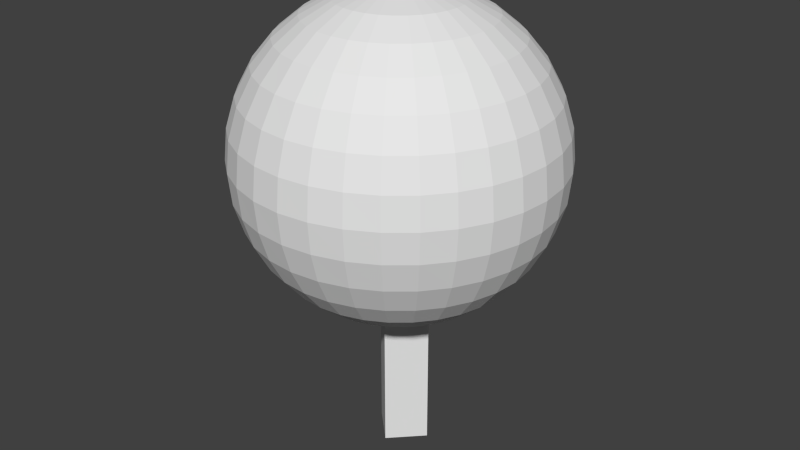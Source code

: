 # Source: Lab_PlasmaBall.blend  (saved by Blender 2.69.0; exported with 4.5.12 LTS)
import bpy
from mathutils import Matrix  # noqa: F401  (used for matrix-valued properties, if any)

bpy.ops.wm.read_factory_settings(use_empty=True)
scene = bpy.context.scene
scene.name = 'Scene'

# ---- collections
col_collection_1 = bpy.data.collections.new('Collection 1'); scene.collection.children.link(col_collection_1)

# ---- world
world_world = bpy.data.worlds.new('World'); scene.world = world_world
world_world.color = (0.05088, 0.05088, 0.05088)
world_world.use_sun_shadow = False
world_world.sun_shadow_jitter_overblur = 0.0
world_world.cycles.sampling_method = 'MANUAL'
world_world.cycles.sample_map_resolution = 256

# ---- meshes
me_cube_075 = bpy.data.meshes.new('Cube.075')
me_cube_075.from_pydata([(0.03079, -0.256, -0.0795), (-0.2547, 0.02379, -0.0795), (0.02506, 0.3093, -0.0795), (0.3106, 0.02951, -0.0795), (0.03079, -0.256, 1.558), (-0.2547, 0.02379, 1.558), (0.02506, 0.3093, 1.558), (0.3106, 0.02951, 1.558), (-0.203, -0.2071, 4.24), (-0.3977, -0.4059, 4.156), (-0.5772, -0.589, 4.018), (-0.7345, -0.7495, 3.834), (-0.8636, -0.8813, 3.609), (-0.9596, -0.9792, 3.353), (-1.019, -1.039, 3.075), (-1.039, -1.06, 2.785), (-1.019, -1.039, 2.496), (-0.9596, -0.9792, 2.218), (-0.8636, -0.8813, 1.961), (-0.7345, -0.7495, 1.736), (-0.5772, -0.589, 1.552), (-0.3977, -0.4059, 1.415), (-0.203, -0.2071, 1.33), (-0.2394, -0.1636, 4.24), (-0.4692, -0.3206, 4.156), (-0.681, -0.4652, 4.018), (-0.8666, -0.5919, 3.834), (-1.019, -0.696, 3.609), (-1.132, -0.7733, 3.353), (-1.202, -0.8209, 3.075), (-1.225, -0.8369, 2.785), (-1.202, -0.8209, 2.496), (-1.132, -0.7733, 2.218), (-1.019, -0.696, 1.961), (-0.8666, -0.5919, 1.736), (-0.681, -0.4652, 1.552), (-0.4692, -0.3206, 1.415), (-0.2394, -0.1636, 1.33), (-0.2667, -0.1139, 4.24), (-0.5226, -0.223, 4.156), (-0.7585, -0.3235, 4.018), (-0.9653, -0.4116, 3.834), (-1.135, -0.4839, 3.609), (-1.261, -0.5376, 3.353), (-1.339, -0.5707, 3.075), (-1.365, -0.5819, 2.785), (-1.339, -0.5707, 2.496), (-1.261, -0.5376, 2.218), (-1.135, -0.4839, 1.961), (-0.9653, -0.4116, 1.736), (-0.7585, -0.3235, 1.552), (-0.5226, -0.223, 1.415), (-0.2667, -0.1139, 1.33), (-0.2837, -0.05978, 4.24), (-0.556, -0.1168, 4.156), (-0.807, -0.1694, 4.018), (-1.027, -0.2155, 3.834), (-1.208, -0.2533, 3.609), (-1.342, -0.2814, 3.353), (-1.424, -0.2987, 3.075), (-1.452, -0.3045, 2.785), (-1.424, -0.2987, 2.496), (-1.342, -0.2814, 2.218), (-1.208, -0.2533, 1.961), (-1.027, -0.2155, 1.736), (-0.807, -0.1694, 1.552), (-0.556, -0.1168, 1.415), (-0.2837, -0.05978, 1.33), (-0.2898, -0.003381, 4.24), (-0.568, -0.006198, 4.156), (-0.8245, -0.008793, 4.018), (-1.049, -0.01107, 3.834), (-1.234, -0.01293, 3.609), (-1.371, -0.01432, 3.353), (-1.455, -0.01518, 3.075), (-1.484, -0.01546, 2.785), (-1.455, -0.01518, 2.496), (-1.371, -0.01432, 2.218), (-1.234, -0.01293, 1.961), (-1.049, -0.01107, 1.736), (-0.8245, -0.008793, 1.552), (-0.568, -0.006198, 1.415), (-0.2898, -0.003381, 1.33), (-0.2848, 0.05312, 4.24), (-0.5583, 0.1046, 4.156), (-0.8103, 0.1521, 4.018), (-1.031, 0.1937, 3.834), (-1.212, 0.2279, 3.609), (-1.347, 0.2533, 3.353), (-1.43, 0.2689, 3.075), (-1.458, 0.2742, 2.785), (-1.43, 0.2689, 2.496), (-1.347, 0.2533, 2.218), (-1.212, 0.2279, 1.961), (-1.031, 0.1937, 1.736), (-0.8103, 0.1521, 1.552), (-0.5583, 0.1046, 1.415), (-0.2848, 0.05312, 1.33), (-0.2689, 0.1076, 4.24), (-0.527, 0.2114, 4.156), (-0.7649, 0.3072, 4.018), (-0.9734, 0.3911, 3.834), (-1.145, 0.4599, 3.609), (-1.272, 0.5111, 3.353), (-1.35, 0.5426, 3.075), (-1.376, 0.5533, 2.785), (-1.35, 0.5426, 2.496), (-1.272, 0.5111, 2.218), (-1.145, 0.4599, 1.961), (-0.9734, 0.3911, 1.736), (-0.7649, 0.3072, 1.552), (-0.527, 0.2114, 1.415), (-0.2689, 0.1076, 1.33), (-0.2427, 0.1579, 4.24), (-0.4756, 0.3101, 4.156), (-0.6902, 0.4504, 4.018), (-0.8784, 0.5734, 3.834), (-1.033, 0.6743, 3.609), (-1.147, 0.7493, 3.353), (-1.218, 0.7955, 3.075), (-1.242, 0.8111, 2.785), (-1.218, 0.7955, 2.496), (-1.147, 0.7493, 2.218), (-1.033, 0.6743, 1.961), (-0.8784, 0.5734, 1.736), (-0.6902, 0.4504, 1.552), (-0.4756, 0.3101, 1.415), (-0.2427, 0.1579, 1.33), (-0.2071, 0.2021, 4.24), (-0.4059, 0.3968, 4.156), (-0.589, 0.5763, 4.018), (-0.7495, 0.7336, 3.834), (-0.8813, 0.8627, 3.609), (-0.9792, 0.9587, 3.353), (-1.039, 1.018, 3.075), (-1.06, 1.038, 2.785), (-1.039, 1.018, 2.496), (-0.9792, 0.9587, 2.218), (-0.8813, 0.8627, 1.961), (-0.7495, 0.7336, 1.736), (-0.589, 0.5763, 1.552), (-0.4059, 0.3968, 1.415), (-0.2071, 0.2021, 1.33), (-0.1636, 0.2385, 4.24), (-0.3206, 0.4683, 4.156), (-0.4652, 0.6801, 4.018), (-0.5919, 0.8657, 3.834), (-0.696, 1.018, 3.609), (-0.7733, 1.131, 3.353), (-0.8209, 1.201, 3.075), (-0.8369, 1.224, 2.785), (-0.8209, 1.201, 2.496), (-0.7733, 1.131, 2.218), (-0.696, 1.018, 1.961), (-0.5919, 0.8657, 1.736), (-0.4652, 0.6801, 1.552), (-0.3206, 0.4683, 1.415), (-0.1636, 0.2385, 1.33), (-0.1139, 0.2658, 4.24), (-0.223, 0.5217, 4.156), (-0.3235, 0.7576, 4.018), (-0.4116, 0.9644, 3.834), (-0.4839, 1.134, 3.609), (-0.5376, 1.26, 3.353), (-0.5707, 1.338, 3.075), (-0.5819, 1.364, 2.785), (-0.5707, 1.338, 2.496), (-0.5376, 1.26, 2.218), (-0.4839, 1.134, 1.961), (-0.4116, 0.9644, 1.736), (-0.3235, 0.7576, 1.552), (-0.223, 0.5217, 1.415), (-0.1139, 0.2658, 1.33), (-0.05977, 0.2828, 4.24), (-0.1168, 0.5551, 4.156), (-0.1694, 0.8061, 4.018), (-0.2155, 1.026, 3.834), (-0.2533, 1.207, 3.609), (-0.2814, 1.341, 3.353), (-0.2987, 1.423, 3.075), (-0.3045, 1.451, 2.785), (-0.2987, 1.423, 2.496), (-0.2814, 1.341, 2.218), (-0.2533, 1.207, 1.961), (-0.2155, 1.026, 1.736), (-0.1694, 0.8061, 1.552), (-0.1168, 0.5551, 1.415), (-0.05977, 0.2828, 1.33), (-0.00338, 0.2889, 4.24), (-0.006196, 0.5671, 4.156), (-0.008791, 0.8236, 4.018), (-0.01107, 1.048, 3.834), (-0.01293, 1.233, 3.609), (-0.01432, 1.37, 3.353), (-0.01517, 1.454, 3.075), (-0.01546, 1.483, 2.785), (-0.01517, 1.454, 2.496), (-0.01432, 1.37, 2.218), (-0.01293, 1.233, 1.961), (-0.01107, 1.048, 1.736), (-0.008791, 0.8236, 1.552), (-0.006196, 0.5671, 1.415), (-0.003379, 0.2889, 1.33), (0.05313, 0.2839, 4.24), (0.1046, 0.5573, 4.156), (0.1521, 0.8093, 4.018), (0.1937, 1.03, 3.834), (0.2279, 1.211, 3.609), (0.2533, 1.346, 3.353), (0.2689, 1.429, 3.075), (0.2742, 1.457, 2.785), (0.2689, 1.429, 2.496), (0.2533, 1.346, 2.218), (0.2279, 1.211, 1.961), (0.1937, 1.03, 1.736), (0.1521, 0.8093, 1.552), (0.1046, 0.5573, 1.415), (0.05313, 0.2839, 1.33), (0.1076, 0.268, 4.24), (0.2114, 0.5261, 4.156), (0.3072, 0.764, 4.018), (0.3911, 0.9725, 3.834), (0.4599, 1.144, 3.609), (0.5111, 1.271, 3.353), (0.5426, 1.349, 3.075), (0.5533, 1.376, 2.785), (0.5426, 1.349, 2.496), (0.5111, 1.271, 2.218), (0.4599, 1.144, 1.961), (0.3911, 0.9725, 1.736), (0.3072, 0.764, 1.552), (0.2114, 0.5261, 1.415), (0.1076, 0.268, 1.33), (0.1579, 0.2418, 4.24), (0.3101, 0.4747, 4.156), (0.4504, 0.6893, 4.018), (0.5734, 0.8775, 3.834), (0.6743, 1.032, 3.609), (0.7493, 1.147, 3.353), (0.7955, 1.217, 3.075), (0.8111, 1.241, 2.785), (0.7955, 1.217, 2.496), (0.7493, 1.147, 2.218), (0.6743, 1.032, 1.961), (0.5734, 0.8775, 1.736), (0.4504, 0.6893, 1.552), (0.3101, 0.4747, 1.415), (0.1579, 0.2418, 1.33), (0.2021, 0.2062, 4.24), (0.3968, 0.405, 4.156), (0.5763, 0.5881, 4.018), (0.7336, 0.7486, 3.834), (0.8627, 0.8804, 3.609), (0.9587, 0.9783, 3.353), (1.018, 1.039, 3.075), (1.038, 1.059, 2.785), (1.018, 1.039, 2.496), (0.9587, 0.9783, 2.218), (0.8627, 0.8804, 1.961), (0.7336, 0.7486, 1.736), (0.5763, 0.5881, 1.552), (0.3968, 0.405, 1.415), (0.2021, 0.2062, 1.33), (0.2385, 0.1627, 4.24), (0.4683, 0.3197, 4.156), (0.6801, 0.4643, 4.018), (0.8657, 0.591, 3.834), (1.018, 0.6951, 3.609), (1.131, 0.7724, 3.353), (1.201, 0.82, 3.075), (1.224, 0.836, 2.785), (1.201, 0.82, 2.496), (1.131, 0.7724, 2.218), (1.018, 0.6951, 1.961), (0.8657, 0.591, 1.736), (0.6801, 0.4643, 1.552), (0.4683, 0.3197, 1.415), (0.2385, 0.1627, 1.33), (0.2658, 0.113, 4.24), (0.5217, 0.2221, 4.156), (0.7576, 0.3226, 4.018), (0.9644, 0.4107, 3.834), (1.134, 0.483, 3.609), (1.26, 0.5367, 3.353), (1.338, 0.5698, 3.075), (1.364, 0.581, 2.785), (1.338, 0.5698, 2.496), (1.26, 0.5367, 2.218), (1.134, 0.483, 1.961), (0.9644, 0.4107, 1.736), (0.7576, 0.3226, 1.552), (0.5217, 0.2221, 1.415), (0.2658, 0.113, 1.33), (0.2828, 0.05887, 4.24), (0.5551, 0.1159, 4.156), (0.8061, 0.1685, 4.018), (1.026, 0.2146, 3.834), (1.207, 0.2524, 3.609), (1.341, 0.2805, 3.353), (1.423, 0.2978, 3.075), (1.451, 0.3036, 2.785), (1.423, 0.2978, 2.496), (1.341, 0.2805, 2.218), (1.207, 0.2524, 1.961), (1.026, 0.2146, 1.736), (0.8061, 0.1685, 1.552), (0.5551, 0.1159, 1.415), (0.2828, 0.05887, 1.33), (0.2889, 0.002476, 4.24), (0.5671, 0.005292, 4.156), (0.8236, 0.007887, 4.018), (1.048, 0.01016, 3.834), (1.233, 0.01203, 3.609), (1.37, 0.01342, 3.353), (1.454, 0.01427, 3.075), (1.483, 0.01456, 2.785), (1.454, 0.01427, 2.496), (1.37, 0.01342, 2.218), (1.233, 0.01203, 1.961), (1.048, 0.01016, 1.736), (0.8236, 0.007887, 1.552), (0.5671, 0.005292, 1.415), (0.2889, 0.002476, 1.33), (0.2839, -0.05403, 4.24), (0.5573, -0.1055, 4.156), (0.8093, -0.153, 4.018), (1.03, -0.1946, 3.834), (1.212, -0.2288, 3.609), (1.346, -0.2542, 3.353), (1.429, -0.2698, 3.075), (1.457, -0.2751, 2.785), (1.429, -0.2698, 2.496), (1.346, -0.2542, 2.218), (1.212, -0.2288, 1.961), (1.03, -0.1946, 1.736), (0.8093, -0.153, 1.552), (0.5573, -0.1055, 1.415), (0.2839, -0.05403, 1.33), (-0.0004512, -0.0004529, 1.302), (0.268, -0.1085, 4.24), (0.5261, -0.2124, 4.156), (0.764, -0.3081, 4.018), (0.9725, -0.392, 3.834), (1.144, -0.4609, 3.609), (1.271, -0.512, 3.353), (1.349, -0.5435, 3.075), (1.376, -0.5542, 2.785), (1.349, -0.5435, 2.496), (1.271, -0.512, 2.218), (1.144, -0.4609, 1.961), (0.9725, -0.392, 1.736), (0.764, -0.3081, 1.552), (0.5261, -0.2124, 1.415), (0.268, -0.1085, 1.33), (0.2418, -0.1588, 4.24), (0.4747, -0.311, 4.156), (0.6893, -0.4513, 4.018), (0.8775, -0.5743, 3.834), (1.032, -0.6752, 3.609), (1.147, -0.7502, 3.353), (1.217, -0.7964, 3.075), (1.241, -0.812, 2.785), (1.217, -0.7964, 2.496), (1.147, -0.7502, 2.218), (1.032, -0.6752, 1.961), (0.8775, -0.5743, 1.736), (0.6893, -0.4513, 1.552), (0.4747, -0.311, 1.415), (0.2418, -0.1588, 1.33), (0.2062, -0.203, 4.24), (0.405, -0.3977, 4.156), (0.5881, -0.5772, 4.018), (0.7486, -0.7345, 3.834), (0.8804, -0.8636, 3.609), (0.9783, -0.9596, 3.353), (1.039, -1.019, 3.075), (1.059, -1.039, 2.785), (1.039, -1.019, 2.496), (0.9783, -0.9596, 2.218), (0.8804, -0.8636, 1.961), (0.7486, -0.7345, 1.736), (0.5881, -0.5772, 1.552), (0.405, -0.3977, 1.415), (0.2062, -0.203, 1.33), (0.1627, -0.2394, 4.24), (0.3197, -0.4692, 4.156), (0.4643, -0.681, 4.018), (0.591, -0.8666, 3.834), (0.6951, -1.019, 3.609), (0.7724, -1.132, 3.353), (0.82, -1.202, 3.075), (0.836, -1.225, 2.785), (0.82, -1.202, 2.496), (0.7724, -1.132, 2.218), (0.6951, -1.019, 1.961), (0.591, -0.8666, 1.736), (0.4643, -0.681, 1.552), (0.3197, -0.4692, 1.415), (0.1627, -0.2394, 1.33), (0.113, -0.2667, 4.24), (0.2221, -0.5226, 4.156), (0.3226, -0.7585, 4.018), (0.4107, -0.9653, 3.834), (0.483, -1.135, 3.609), (0.5367, -1.261, 3.353), (0.5698, -1.339, 3.075), (0.581, -1.365, 2.785), (0.5698, -1.339, 2.496), (0.5367, -1.261, 2.218), (0.483, -1.135, 1.961), (0.4107, -0.9653, 1.736), (0.3226, -0.7585, 1.552), (0.2221, -0.5226, 1.415), (0.113, -0.2667, 1.33), (0.05887, -0.2837, 4.24), (0.1159, -0.556, 4.156), (0.1685, -0.807, 4.018), (0.2146, -1.027, 3.834), (0.2524, -1.208, 3.609), (0.2805, -1.342, 3.353), (0.2978, -1.424, 3.075), (0.3036, -1.452, 2.785), (0.2978, -1.424, 2.496), (0.2805, -1.342, 2.218), (0.2524, -1.208, 1.961), (0.2146, -1.027, 1.736), (0.1685, -0.807, 1.552), (0.1159, -0.556, 1.415), (0.05887, -0.2837, 1.33), (0.002478, -0.2898, 4.24), (0.005293, -0.568, 4.156), (0.007889, -0.8245, 4.018), (0.01016, -1.049, 3.834), (0.01203, -1.234, 3.609), (0.01342, -1.371, 3.353), (0.01427, -1.455, 3.075), (0.01456, -1.484, 2.785), (0.01427, -1.455, 2.496), (0.01342, -1.371, 2.218), (0.01203, -1.234, 1.961), (0.01016, -1.049, 1.736), (0.007889, -0.8245, 1.552), (0.005294, -0.568, 1.415), (0.002477, -0.2898, 1.33), (-0.05403, -0.2848, 4.24), (-0.1055, -0.5583, 4.156), (-0.153, -0.8103, 4.018), (-0.1946, -1.031, 3.834), (-0.2288, -1.212, 3.609), (-0.2542, -1.347, 3.353), (-0.2698, -1.43, 3.075), (-0.2751, -1.458, 2.785), (-0.2698, -1.43, 2.496), (-0.2542, -1.347, 2.218), (-0.2288, -1.212, 1.961), (-0.1946, -1.031, 1.736), (-0.153, -0.8103, 1.552), (-0.1055, -0.5583, 1.415), (-0.05403, -0.2848, 1.33), (-0.0004515, -0.0004532, 4.268), (-0.1085, -0.2689, 4.24), (-0.2123, -0.527, 4.156), (-0.3081, -0.7649, 4.018), (-0.392, -0.9734, 3.834), (-0.4608, -1.145, 3.609), (-0.512, -1.272, 3.353), (-0.5435, -1.35, 3.075), (-0.5542, -1.376, 2.785), (-0.5435, -1.35, 2.496), (-0.512, -1.272, 2.218), (-0.4608, -1.145, 1.961), (-0.392, -0.9734, 1.736), (-0.3081, -0.7649, 1.552), (-0.2123, -0.527, 1.415), (-0.1085, -0.2689, 1.33), (-0.1588, -0.2427, 4.24), (-0.311, -0.4756, 4.156), (-0.4513, -0.6902, 4.018), (-0.5743, -0.8784, 3.834), (-0.6752, -1.033, 3.609), (-0.7502, -1.147, 3.353), (-0.7964, -1.218, 3.075), (-0.812, -1.242, 2.785), (-0.7964, -1.218, 2.496), (-0.7502, -1.147, 2.218), (-0.6752, -1.033, 1.961), (-0.5743, -0.8784, 1.736), (-0.4513, -0.6902, 1.552), (-0.311, -0.4756, 1.415), (-0.1588, -0.2427, 1.33)], [], [(4, 5, 1, 0), (5, 6, 2, 1), (6, 7, 3, 2), (7, 4, 0, 3), (0, 1, 2, 3), (7, 6, 5, 4), (15, 14, 29, 30), (13, 12, 27, 28), (11, 10, 25, 26), (22, 21, 36, 37), (9, 8, 23, 24), (20, 19, 34, 35), (18, 17, 32, 33), (16, 15, 30, 31), (14, 13, 28, 29), (12, 11, 26, 27), (10, 9, 24, 25), (21, 20, 35, 36), (19, 18, 33, 34), (17, 16, 31, 32), (25, 24, 39, 40), (36, 35, 50, 51), (34, 33, 48, 49), (32, 31, 46, 47), (30, 29, 44, 45), (28, 27, 42, 43), (26, 25, 40, 41), (37, 36, 51, 52), (24, 23, 38, 39), (35, 34, 49, 50), (33, 32, 47, 48), (31, 30, 45, 46), (29, 28, 43, 44), (27, 26, 41, 42), (40, 39, 54, 55), (51, 50, 65, 66), (49, 48, 63, 64), (47, 46, 61, 62), (45, 44, 59, 60), (43, 42, 57, 58), (41, 40, 55, 56), (52, 51, 66, 67), (39, 38, 53, 54), (50, 49, 64, 65), (48, 47, 62, 63), (46, 45, 60, 61), (44, 43, 58, 59), (42, 41, 56, 57), (55, 54, 69, 70), (66, 65, 80, 81), (64, 63, 78, 79), (62, 61, 76, 77), (60, 59, 74, 75), (58, 57, 72, 73), (56, 55, 70, 71), (67, 66, 81, 82), (54, 53, 68, 69), (65, 64, 79, 80), (63, 62, 77, 78), (61, 60, 75, 76), (59, 58, 73, 74), (57, 56, 71, 72), (70, 69, 84, 85), (81, 80, 95, 96), (79, 78, 93, 94), (77, 76, 91, 92), (75, 74, 89, 90), (73, 72, 87, 88), (71, 70, 85, 86), (82, 81, 96, 97), (69, 68, 83, 84), (80, 79, 94, 95), (78, 77, 92, 93), (76, 75, 90, 91), (74, 73, 88, 89), (72, 71, 86, 87), (85, 84, 99, 100), (96, 95, 110, 111), (94, 93, 108, 109), (92, 91, 106, 107), (90, 89, 104, 105), (88, 87, 102, 103), (86, 85, 100, 101), (97, 96, 111, 112), (84, 83, 98, 99), (95, 94, 109, 110), (93, 92, 107, 108), (91, 90, 105, 106), (89, 88, 103, 104), (87, 86, 101, 102), (100, 99, 114, 115), (111, 110, 125, 126), (109, 108, 123, 124), (107, 106, 121, 122), (105, 104, 119, 120), (103, 102, 117, 118), (101, 100, 115, 116), (112, 111, 126, 127), (99, 98, 113, 114), (110, 109, 124, 125), (108, 107, 122, 123), (106, 105, 120, 121), (104, 103, 118, 119), (102, 101, 116, 117), (115, 114, 129, 130), (126, 125, 140, 141), (124, 123, 138, 139), (122, 121, 136, 137), (120, 119, 134, 135), (118, 117, 132, 133), (116, 115, 130, 131), (127, 126, 141, 142), (114, 113, 128, 129), (125, 124, 139, 140), (123, 122, 137, 138), (121, 120, 135, 136), (119, 118, 133, 134), (117, 116, 131, 132), (130, 129, 144, 145), (141, 140, 155, 156), (139, 138, 153, 154), (137, 136, 151, 152), (135, 134, 149, 150), (133, 132, 147, 148), (131, 130, 145, 146), (142, 141, 156, 157), (129, 128, 143, 144), (140, 139, 154, 155), (138, 137, 152, 153), (136, 135, 150, 151), (134, 133, 148, 149), (132, 131, 146, 147), (145, 144, 159, 160), (156, 155, 170, 171), (154, 153, 168, 169), (152, 151, 166, 167), (150, 149, 164, 165), (148, 147, 162, 163), (146, 145, 160, 161), (157, 156, 171, 172), (144, 143, 158, 159), (155, 154, 169, 170), (153, 152, 167, 168), (151, 150, 165, 166), (149, 148, 163, 164), (147, 146, 161, 162), (160, 159, 174, 175), (171, 170, 185, 186), (169, 168, 183, 184), (167, 166, 181, 182), (165, 164, 179, 180), (163, 162, 177, 178), (161, 160, 175, 176), (172, 171, 186, 187), (159, 158, 173, 174), (170, 169, 184, 185), (168, 167, 182, 183), (166, 165, 180, 181), (164, 163, 178, 179), (162, 161, 176, 177), (175, 174, 189, 190), (186, 185, 200, 201), (184, 183, 198, 199), (182, 181, 196, 197), (180, 179, 194, 195), (178, 177, 192, 193), (176, 175, 190, 191), (187, 186, 201, 202), (174, 173, 188, 189), (185, 184, 199, 200), (183, 182, 197, 198), (181, 180, 195, 196), (179, 178, 193, 194), (177, 176, 191, 192), (190, 189, 204, 205), (201, 200, 215, 216), (199, 198, 213, 214), (197, 196, 211, 212), (195, 194, 209, 210), (193, 192, 207, 208), (191, 190, 205, 206), (202, 201, 216, 217), (189, 188, 203, 204), (200, 199, 214, 215), (198, 197, 212, 213), (196, 195, 210, 211), (194, 193, 208, 209), (192, 191, 206, 207), (205, 204, 219, 220), (216, 215, 230, 231), (214, 213, 228, 229), (212, 211, 226, 227), (210, 209, 224, 225), (208, 207, 222, 223), (206, 205, 220, 221), (217, 216, 231, 232), (204, 203, 218, 219), (215, 214, 229, 230), (213, 212, 227, 228), (211, 210, 225, 226), (209, 208, 223, 224), (207, 206, 221, 222), (220, 219, 234, 235), (231, 230, 245, 246), (229, 228, 243, 244), (227, 226, 241, 242), (225, 224, 239, 240), (223, 222, 237, 238), (221, 220, 235, 236), (232, 231, 246, 247), (219, 218, 233, 234), (230, 229, 244, 245), (228, 227, 242, 243), (226, 225, 240, 241), (224, 223, 238, 239), (222, 221, 236, 237), (235, 234, 249, 250), (246, 245, 260, 261), (244, 243, 258, 259), (242, 241, 256, 257), (240, 239, 254, 255), (238, 237, 252, 253), (236, 235, 250, 251), (247, 246, 261, 262), (234, 233, 248, 249), (245, 244, 259, 260), (243, 242, 257, 258), (241, 240, 255, 256), (239, 238, 253, 254), (237, 236, 251, 252), (250, 249, 264, 265), (261, 260, 275, 276), (259, 258, 273, 274), (257, 256, 271, 272), (255, 254, 269, 270), (253, 252, 267, 268), (251, 250, 265, 266), (262, 261, 276, 277), (249, 248, 263, 264), (260, 259, 274, 275), (258, 257, 272, 273), (256, 255, 270, 271), (254, 253, 268, 269), (252, 251, 266, 267), (265, 264, 279, 280), (276, 275, 290, 291), (274, 273, 288, 289), (272, 271, 286, 287), (270, 269, 284, 285), (268, 267, 282, 283), (266, 265, 280, 281), (277, 276, 291, 292), (264, 263, 278, 279), (275, 274, 289, 290), (273, 272, 287, 288), (271, 270, 285, 286), (269, 268, 283, 284), (267, 266, 281, 282), (280, 279, 294, 295), (291, 290, 305, 306), (289, 288, 303, 304), (287, 286, 301, 302), (285, 284, 299, 300), (283, 282, 297, 298), (281, 280, 295, 296), (292, 291, 306, 307), (279, 278, 293, 294), (290, 289, 304, 305), (288, 287, 302, 303), (286, 285, 300, 301), (284, 283, 298, 299), (282, 281, 296, 297), (295, 294, 309, 310), (306, 305, 320, 321), (304, 303, 318, 319), (302, 301, 316, 317), (300, 299, 314, 315), (298, 297, 312, 313), (296, 295, 310, 311), (307, 306, 321, 322), (294, 293, 308, 309), (305, 304, 319, 320), (303, 302, 317, 318), (301, 300, 315, 316), (299, 298, 313, 314), (297, 296, 311, 312), (310, 309, 324, 325), (321, 320, 335, 336), (319, 318, 333, 334), (317, 316, 331, 332), (315, 314, 329, 330), (313, 312, 327, 328), (311, 310, 325, 326), (322, 321, 336, 337), (309, 308, 323, 324), (320, 319, 334, 335), (318, 317, 332, 333), (316, 315, 330, 331), (314, 313, 328, 329), (312, 311, 326, 327), (325, 324, 340, 341), (336, 335, 351, 352), (334, 333, 349, 350), (332, 331, 347, 348), (330, 329, 345, 346), (328, 327, 343, 344), (326, 325, 341, 342), (337, 336, 352, 353), (324, 323, 339, 340), (335, 334, 350, 351), (333, 332, 348, 349), (331, 330, 346, 347), (329, 328, 344, 345), (327, 326, 342, 343), (341, 340, 355, 356), (352, 351, 366, 367), (350, 349, 364, 365), (348, 347, 362, 363), (346, 345, 360, 361), (344, 343, 358, 359), (342, 341, 356, 357), (353, 352, 367, 368), (340, 339, 354, 355), (351, 350, 365, 366), (349, 348, 363, 364), (347, 346, 361, 362), (345, 344, 359, 360), (343, 342, 357, 358), (356, 355, 370, 371), (367, 366, 381, 382), (365, 364, 379, 380), (363, 362, 377, 378), (361, 360, 375, 376), (359, 358, 373, 374), (357, 356, 371, 372), (368, 367, 382, 383), (355, 354, 369, 370), (366, 365, 380, 381), (364, 363, 378, 379), (362, 361, 376, 377), (360, 359, 374, 375), (358, 357, 372, 373), (371, 370, 385, 386), (382, 381, 396, 397), (380, 379, 394, 395), (378, 377, 392, 393), (376, 375, 390, 391), (374, 373, 388, 389), (372, 371, 386, 387), (383, 382, 397, 398), (370, 369, 384, 385), (381, 380, 395, 396), (379, 378, 393, 394), (377, 376, 391, 392), (375, 374, 389, 390), (373, 372, 387, 388), (386, 385, 400, 401), (397, 396, 411, 412), (395, 394, 409, 410), (393, 392, 407, 408), (391, 390, 405, 406), (389, 388, 403, 404), (387, 386, 401, 402), (398, 397, 412, 413), (385, 384, 399, 400), (396, 395, 410, 411), (394, 393, 408, 409), (392, 391, 406, 407), (390, 389, 404, 405), (388, 387, 402, 403), (401, 400, 415, 416), (412, 411, 426, 427), (410, 409, 424, 425), (408, 407, 422, 423), (406, 405, 420, 421), (404, 403, 418, 419), (402, 401, 416, 417), (413, 412, 427, 428), (400, 399, 414, 415), (411, 410, 425, 426), (409, 408, 423, 424), (407, 406, 421, 422), (405, 404, 419, 420), (403, 402, 417, 418), (416, 415, 430, 431), (427, 426, 441, 442), (425, 424, 439, 440), (423, 422, 437, 438), (421, 420, 435, 436), (419, 418, 433, 434), (417, 416, 431, 432), (428, 427, 442, 443), (415, 414, 429, 430), (426, 425, 440, 441), (424, 423, 438, 439), (422, 421, 436, 437), (420, 419, 434, 435), (418, 417, 432, 433), (431, 430, 445, 446), (442, 441, 456, 457), (440, 439, 454, 455), (438, 437, 452, 453), (436, 435, 450, 451), (434, 433, 448, 449), (432, 431, 446, 447), (443, 442, 457, 458), (430, 429, 444, 445), (441, 440, 455, 456), (439, 438, 453, 454), (437, 436, 451, 452), (435, 434, 449, 450), (433, 432, 447, 448), (446, 445, 461, 462), (457, 456, 472, 473), (455, 454, 470, 471), (453, 452, 468, 469), (451, 450, 466, 467), (449, 448, 464, 465), (447, 446, 462, 463), (458, 457, 473, 474), (445, 444, 460, 461), (456, 455, 471, 472), (454, 453, 469, 470), (452, 451, 467, 468), (450, 449, 465, 466), (448, 447, 463, 464), (462, 461, 476, 477), (473, 472, 487, 488), (471, 470, 485, 486), (469, 468, 483, 484), (467, 466, 481, 482), (465, 464, 479, 480), (463, 462, 477, 478), (474, 473, 488, 489), (461, 460, 475, 476), (472, 471, 486, 487), (470, 469, 484, 485), (468, 467, 482, 483), (466, 465, 480, 481), (464, 463, 478, 479), (338, 22, 37), (8, 459, 23), (23, 459, 38), (338, 37, 52), (38, 459, 53), (338, 52, 67), (53, 459, 68), (338, 67, 82), (68, 459, 83), (338, 82, 97), (83, 459, 98), (338, 97, 112), (98, 459, 113), (338, 112, 127), (113, 459, 128), (338, 127, 142), (128, 459, 143), (338, 142, 157), (143, 459, 158), (338, 157, 172), (158, 459, 173), (338, 172, 187), (173, 459, 188), (338, 187, 202), (188, 459, 203), (338, 202, 217), (203, 459, 218), (338, 217, 232), (218, 459, 233), (338, 232, 247), (233, 459, 248), (338, 247, 262), (248, 459, 263), (338, 262, 277), (263, 459, 278), (338, 277, 292), (278, 459, 293), (338, 292, 307), (293, 459, 308), (338, 307, 322), (308, 459, 323), (338, 322, 337), (323, 459, 339), (338, 337, 353), (339, 459, 354), (338, 353, 368), (354, 459, 369), (338, 368, 383), (369, 459, 384), (338, 383, 398), (384, 459, 399), (338, 398, 413), (399, 459, 414), (338, 413, 428), (414, 459, 429), (338, 428, 443), (429, 459, 444), (338, 443, 458), (444, 459, 460), (338, 458, 474), (460, 459, 475), (338, 474, 489), (477, 476, 9, 10), (488, 487, 20, 21), (475, 459, 8), (486, 485, 18, 19), (484, 483, 16, 17), (482, 481, 14, 15), (480, 479, 12, 13), (478, 477, 10, 11), (489, 488, 21, 22), (476, 475, 8, 9), (487, 486, 19, 20), (485, 484, 17, 18), (483, 482, 15, 16), (481, 480, 13, 14), (479, 478, 11, 12), (338, 489, 22)])
me_cube_075.use_remesh_preserve_volume = False
me_cube_075.use_remesh_preserve_attributes = False
me_cube_075.use_mirror_vertex_groups = False
me_cube_075.update()

# ---- objects
ob_cube_002 = bpy.data.objects.new('Cube.002', me_cube_075)

# ---- transforms, parenting, visibility, modifiers, constraints
ob_cube_002.location = (0.0, 0.0, 0.0)
ob_cube_002.lineart.crease_threshold = 0.0

# ---- collection membership
col_collection_1.objects.link(ob_cube_002)

# ---- scene / render settings (as saved in the file)
scene.frame_start = 1; scene.frame_end = 250; scene.frame_set(1)
scene.render.engine = 'BLENDER_EEVEE_NEXT'
scene.render.image_settings.compression = 90
scene.render.resolution_percentage = 50
scene.render.dither_intensity = 0.0
scene.cycles.use_denoising = False
scene.cycles.samples = 10
scene.cycles.sampling_pattern = 'TABULATED_SOBOL'
scene.cycles.light_sampling_threshold = 0.0
scene.cycles.use_adaptive_sampling = False
scene.cycles.use_light_tree = False
scene.cycles.blur_glossy = 0.0
scene.cycles.volume_bounces = 1
scene.cycles.pixel_filter_type = 'GAUSSIAN'
scene.cycles.sample_clamp_indirect = 0.0
scene.view_settings.view_transform = 'Standard'
bpy.context.view_layer.update()

# ---- added for rendering (the .blend has no active camera and no usable light): camera, sun
cam_auto = bpy.data.cameras.new('AutoCamera')
cam_auto.lens = 50.0
cam_auto.sensor_width = 36.0
cam_auto.clip_end = 1000.0
ob_auto_camera = bpy.data.objects.new('AutoCamera', cam_auto)
scene.collection.objects.link(ob_auto_camera)
ob_auto_camera.location = (5.58956, -6.70846, 6.56648)
ob_auto_camera.rotation_euler = (1.09748, -7.21219e-08, 0.694738)
scene.camera = ob_auto_camera
light_auto_sun = bpy.data.lights.new('AutoSun', 'SUN')
light_auto_sun.energy = 3.0
light_auto_sun.angle = 0.0523599
ob_auto_sun = bpy.data.objects.new('AutoSun', light_auto_sun)
scene.collection.objects.link(ob_auto_sun)
ob_auto_sun.rotation_euler = (0.872665, 0.174533, 0.523599)
bpy.context.view_layer.update()
